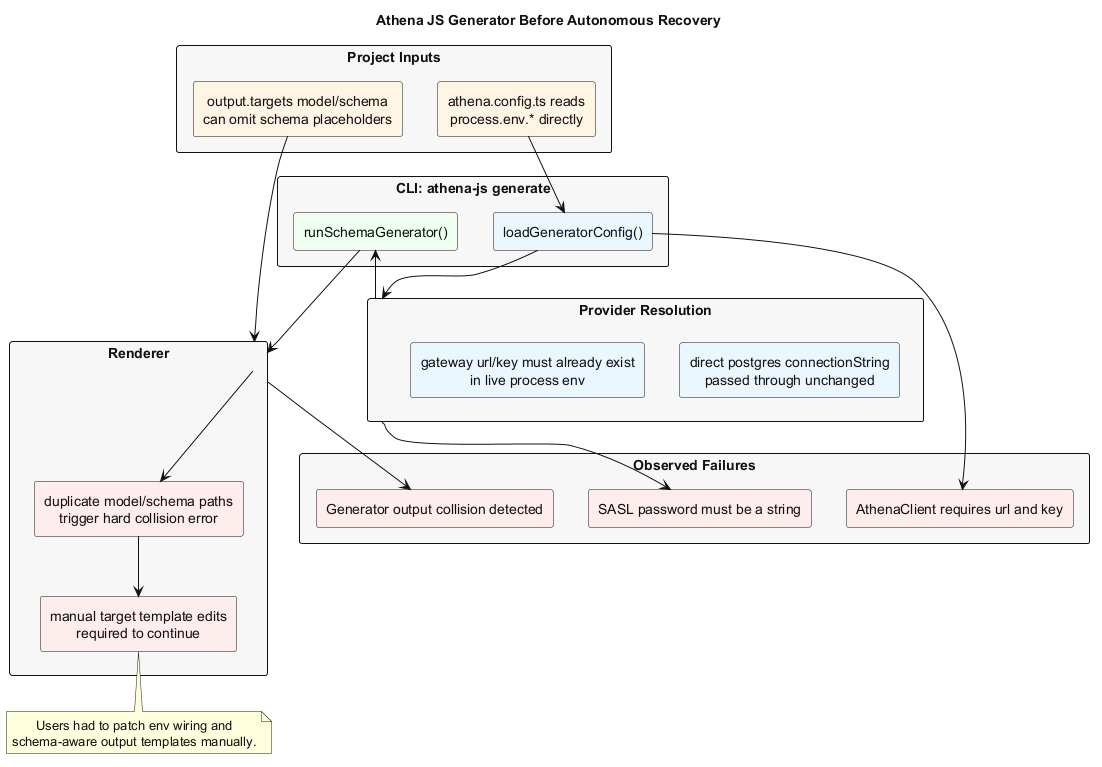

The diagram above was rendered by PlantUML. Its source (embedded in the PNG):
@startuml
skinparam backgroundColor #FFFFFF
skinparam defaultTextAlignment center
skinparam shadowing false
skinparam ArrowColor #111111
skinparam defaultFontColor #111111
skinparam rectangle {
  FontColor #111111
  BorderColor #111111
}

title Athena JS Generator Before Autonomous Recovery

rectangle "CLI: athena-js generate" as CLI #F7F7F7 {
  rectangle "loadGeneratorConfig()" as LoadConfig #EAF7FF
  rectangle "runSchemaGenerator()" as Pipeline #EFFFF0
}

rectangle "Project Inputs" as Inputs #F7F7F7 {
  rectangle "athena.config.ts reads\nprocess.env.* directly" as Config #FFF4E5
  rectangle "output.targets model/schema\ncan omit schema placeholders" as Targets #FFF4E5
}

rectangle "Provider Resolution" as Provider #F7F7F7 {
  rectangle "direct postgres connectionString\npassed through unchanged" as Direct #EAF7FF
  rectangle "gateway url/key must already exist\nin live process env" as Gateway #EAF7FF
}

rectangle "Renderer" as Renderer #F7F7F7 {
  rectangle "duplicate model/schema paths\ntrigger hard collision error" as Collision #FDECEC
  rectangle "manual target template edits\nrequired to continue" as ManualFix #FDECEC
}

rectangle "Observed Failures" as Failures #F7F7F7 {
  rectangle "AthenaClient requires url and key" as FailureA #FDECEC
  rectangle "SASL password must be a string" as FailureB #FDECEC
  rectangle "Generator output collision detected" as FailureC #FDECEC
}

Config --> LoadConfig
Targets --> Renderer
LoadConfig --> Provider
Provider --> Pipeline
Pipeline --> Renderer
Renderer --> Collision
Collision --> ManualFix
LoadConfig --> FailureA
Provider --> FailureB
Renderer --> FailureC

note bottom of ManualFix
Users had to patch env wiring and
schema-aware output templates manually.
end note
@enduml